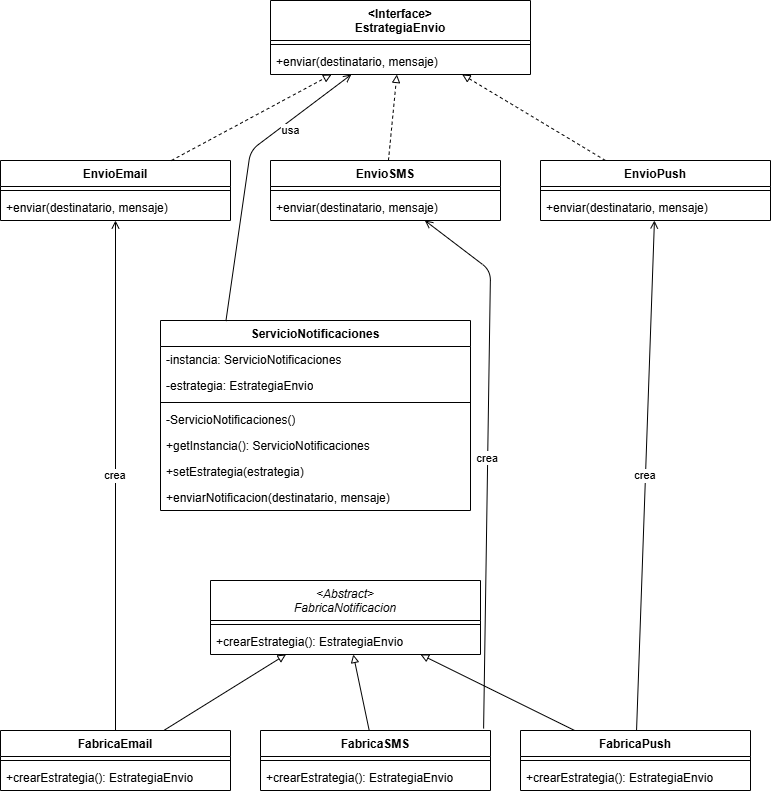

The diagram above was exported from draw.io. Its source (the exported page's mxGraphModel, read from the mxfile embedded in the PNG):
<mxGraphModel dx="1603" dy="865" grid="1" gridSize="10" guides="1" tooltips="1" connect="1" arrows="1" fold="1" page="1" pageScale="1" pageWidth="827" pageHeight="1169" math="0" shadow="0">
  <root>
    <mxCell id="0" />
    <mxCell id="1" parent="0" />
    <mxCell id="10" parent="1" style="swimlane;fontStyle=1;align=center;verticalAlign=top;childLayout=stackLayout;horizontal=1;startSize=40;horizontalStack=0;resizeParent=1;resizeParentMax=0;resizeLast=0;collapsible=1;marginBottom=0;whiteSpace=wrap;html=1;" value="&amp;lt;Interface&amp;gt;&lt;br&gt;EstrategiaEnvio" vertex="1">
      <mxGeometry height="74" width="260" x="270" as="geometry" />
    </mxCell>
    <mxCell id="11" parent="10" style="line;strokeWidth=1;fillColor=none;align=left;verticalAlign=middle;spacingTop=-1;spacingLeft=3;spacingRight=3;rotatable=0;labelPosition=right;points=[];portConstraint=eastwest;strokeColor=inherit;" value="" vertex="1">
      <mxGeometry height="8" width="260" y="40" as="geometry" />
    </mxCell>
    <mxCell id="12" parent="10" style="text;strokeColor=none;fillColor=none;align=left;verticalAlign=top;spacingLeft=4;spacingRight=4;overflow=hidden;rotatable=0;points=[[0,0.5],[1,0.5]];portConstraint=eastwest;whiteSpace=wrap;html=1;" value="+enviar(destinatario, mensaje)" vertex="1">
      <mxGeometry height="26" width="260" y="48" as="geometry" />
    </mxCell>
    <mxCell id="20" parent="1" style="swimlane;fontStyle=1;align=center;verticalAlign=top;childLayout=stackLayout;horizontal=1;startSize=26;horizontalStack=0;resizeParent=1;resizeParentMax=0;resizeLast=0;collapsible=1;marginBottom=0;whiteSpace=wrap;html=1;" value="EnvioEmail" vertex="1">
      <mxGeometry height="60" width="230" y="160" as="geometry" />
    </mxCell>
    <mxCell id="21" parent="20" style="line;strokeWidth=1;fillColor=none;align=left;verticalAlign=middle;spacingTop=-1;spacingLeft=3;spacingRight=3;rotatable=0;labelPosition=right;points=[];portConstraint=eastwest;strokeColor=inherit;" value="" vertex="1">
      <mxGeometry height="8" width="230" y="26" as="geometry" />
    </mxCell>
    <mxCell id="22" parent="20" style="text;strokeColor=none;fillColor=none;align=left;verticalAlign=top;spacingLeft=4;spacingRight=4;overflow=hidden;rotatable=0;points=[[0,0.5],[1,0.5]];portConstraint=eastwest;whiteSpace=wrap;html=1;" value="+enviar(destinatario, mensaje)" vertex="1">
      <mxGeometry height="26" width="230" y="34" as="geometry" />
    </mxCell>
    <mxCell id="30" parent="1" style="swimlane;fontStyle=1;align=center;verticalAlign=top;childLayout=stackLayout;horizontal=1;startSize=26;horizontalStack=0;resizeParent=1;resizeParentMax=0;resizeLast=0;collapsible=1;marginBottom=0;whiteSpace=wrap;html=1;" value="EnvioSMS" vertex="1">
      <mxGeometry height="60" width="230" x="270" y="160" as="geometry" />
    </mxCell>
    <mxCell id="31" parent="30" style="line;strokeWidth=1;fillColor=none;align=left;verticalAlign=middle;spacingTop=-1;spacingLeft=3;spacingRight=3;rotatable=0;labelPosition=right;points=[];portConstraint=eastwest;strokeColor=inherit;" value="" vertex="1">
      <mxGeometry height="8" width="230" y="26" as="geometry" />
    </mxCell>
    <mxCell id="32" parent="30" style="text;strokeColor=none;fillColor=none;align=left;verticalAlign=top;spacingLeft=4;spacingRight=4;overflow=hidden;rotatable=0;points=[[0,0.5],[1,0.5]];portConstraint=eastwest;whiteSpace=wrap;html=1;" value="+enviar(destinatario, mensaje)" vertex="1">
      <mxGeometry height="26" width="230" y="34" as="geometry" />
    </mxCell>
    <mxCell id="40" parent="1" style="swimlane;fontStyle=1;align=center;verticalAlign=top;childLayout=stackLayout;horizontal=1;startSize=26;horizontalStack=0;resizeParent=1;resizeParentMax=0;resizeLast=0;collapsible=1;marginBottom=0;whiteSpace=wrap;html=1;" value="EnvioPush" vertex="1">
      <mxGeometry height="60" width="230" x="540" y="160" as="geometry" />
    </mxCell>
    <mxCell id="41" parent="40" style="line;strokeWidth=1;fillColor=none;align=left;verticalAlign=middle;spacingTop=-1;spacingLeft=3;spacingRight=3;rotatable=0;labelPosition=right;points=[];portConstraint=eastwest;strokeColor=inherit;" value="" vertex="1">
      <mxGeometry height="8" width="230" y="26" as="geometry" />
    </mxCell>
    <mxCell id="42" parent="40" style="text;strokeColor=none;fillColor=none;align=left;verticalAlign=top;spacingLeft=4;spacingRight=4;overflow=hidden;rotatable=0;points=[[0,0.5],[1,0.5]];portConstraint=eastwest;whiteSpace=wrap;html=1;" value="+enviar(destinatario, mensaje)" vertex="1">
      <mxGeometry height="26" width="230" y="34" as="geometry" />
    </mxCell>
    <mxCell id="50" parent="1" style="swimlane;fontStyle=1;align=center;verticalAlign=top;childLayout=stackLayout;horizontal=1;startSize=26;horizontalStack=0;resizeParent=1;resizeParentMax=0;resizeLast=0;collapsible=1;marginBottom=0;whiteSpace=wrap;html=1;" value="ServicioNotificaciones" vertex="1">
      <mxGeometry height="190" width="310" x="160" y="320" as="geometry" />
    </mxCell>
    <mxCell id="51" parent="50" style="text;strokeColor=none;fillColor=none;align=left;verticalAlign=top;spacingLeft=4;spacingRight=4;overflow=hidden;rotatable=0;points=[[0,0.5],[1,0.5]];portConstraint=eastwest;whiteSpace=wrap;html=1;" value="-instancia: ServicioNotificaciones" vertex="1">
      <mxGeometry height="26" width="310" y="26" as="geometry" />
    </mxCell>
    <mxCell id="52" parent="50" style="text;strokeColor=none;fillColor=none;align=left;verticalAlign=top;spacingLeft=4;spacingRight=4;overflow=hidden;rotatable=0;points=[[0,0.5],[1,0.5]];portConstraint=eastwest;whiteSpace=wrap;html=1;" value="-estrategia: EstrategiaEnvio" vertex="1">
      <mxGeometry height="26" width="310" y="52" as="geometry" />
    </mxCell>
    <mxCell id="53" parent="50" style="line;strokeWidth=1;fillColor=none;align=left;verticalAlign=middle;spacingTop=-1;spacingLeft=3;spacingRight=3;rotatable=0;labelPosition=right;points=[];portConstraint=eastwest;strokeColor=inherit;" value="" vertex="1">
      <mxGeometry height="8" width="310" y="78" as="geometry" />
    </mxCell>
    <mxCell id="54" parent="50" style="text;strokeColor=none;fillColor=none;align=left;verticalAlign=top;spacingLeft=4;spacingRight=4;overflow=hidden;rotatable=0;points=[[0,0.5],[1,0.5]];portConstraint=eastwest;whiteSpace=wrap;html=1;" value="-ServicioNotificaciones()" vertex="1">
      <mxGeometry height="26" width="310" y="86" as="geometry" />
    </mxCell>
    <mxCell id="55" parent="50" style="text;strokeColor=none;fillColor=none;align=left;verticalAlign=top;spacingLeft=4;spacingRight=4;overflow=hidden;rotatable=0;points=[[0,0.5],[1,0.5]];portConstraint=eastwest;whiteSpace=wrap;html=1;" value="+getInstancia(): ServicioNotificaciones" vertex="1">
      <mxGeometry height="26" width="310" y="112" as="geometry" />
    </mxCell>
    <mxCell id="56" parent="50" style="text;strokeColor=none;fillColor=none;align=left;verticalAlign=top;spacingLeft=4;spacingRight=4;overflow=hidden;rotatable=0;points=[[0,0.5],[1,0.5]];portConstraint=eastwest;whiteSpace=wrap;html=1;" value="+setEstrategia(estrategia)" vertex="1">
      <mxGeometry height="26" width="310" y="138" as="geometry" />
    </mxCell>
    <mxCell id="57" parent="50" style="text;strokeColor=none;fillColor=none;align=left;verticalAlign=top;spacingLeft=4;spacingRight=4;overflow=hidden;rotatable=0;points=[[0,0.5],[1,0.5]];portConstraint=eastwest;whiteSpace=wrap;html=1;" value="+enviarNotificacion(destinatario, mensaje)" vertex="1">
      <mxGeometry height="26" width="310" y="164" as="geometry" />
    </mxCell>
    <mxCell id="60" parent="1" style="swimlane;fontStyle=2;align=center;verticalAlign=top;childLayout=stackLayout;horizontal=1;startSize=40;horizontalStack=0;resizeParent=1;resizeParentMax=0;resizeLast=0;collapsible=1;marginBottom=0;whiteSpace=wrap;html=1;" value="&amp;lt;Abstract&amp;gt;&lt;br&gt;FabricaNotificacion" vertex="1">
      <mxGeometry height="74" width="270" x="210" y="580" as="geometry" />
    </mxCell>
    <mxCell id="61" parent="60" style="line;strokeWidth=1;fillColor=none;align=left;verticalAlign=middle;spacingTop=-1;spacingLeft=3;spacingRight=3;rotatable=0;labelPosition=right;points=[];portConstraint=eastwest;strokeColor=inherit;" value="" vertex="1">
      <mxGeometry height="8" width="270" y="40" as="geometry" />
    </mxCell>
    <mxCell id="62" parent="60" style="text;strokeColor=none;fillColor=none;align=left;verticalAlign=top;spacingLeft=4;spacingRight=4;overflow=hidden;rotatable=0;points=[[0,0.5],[1,0.5]];portConstraint=eastwest;whiteSpace=wrap;html=1;" value="+crearEstrategia(): EstrategiaEnvio" vertex="1">
      <mxGeometry height="26" width="270" y="48" as="geometry" />
    </mxCell>
    <mxCell id="70" parent="1" style="swimlane;fontStyle=1;align=center;verticalAlign=top;childLayout=stackLayout;horizontal=1;startSize=26;horizontalStack=0;resizeParent=1;resizeParentMax=0;resizeLast=0;collapsible=1;marginBottom=0;whiteSpace=wrap;html=1;" value="FabricaEmail" vertex="1">
      <mxGeometry height="60" width="230" y="730" as="geometry" />
    </mxCell>
    <mxCell id="71" parent="70" style="line;strokeWidth=1;fillColor=none;align=left;verticalAlign=middle;spacingTop=-1;spacingLeft=3;spacingRight=3;rotatable=0;labelPosition=right;points=[];portConstraint=eastwest;strokeColor=inherit;" value="" vertex="1">
      <mxGeometry height="8" width="230" y="26" as="geometry" />
    </mxCell>
    <mxCell id="72" parent="70" style="text;strokeColor=none;fillColor=none;align=left;verticalAlign=top;spacingLeft=4;spacingRight=4;overflow=hidden;rotatable=0;points=[[0,0.5],[1,0.5]];portConstraint=eastwest;whiteSpace=wrap;html=1;" value="+crearEstrategia(): EstrategiaEnvio" vertex="1">
      <mxGeometry height="26" width="230" y="34" as="geometry" />
    </mxCell>
    <mxCell id="80" parent="1" style="swimlane;fontStyle=1;align=center;verticalAlign=top;childLayout=stackLayout;horizontal=1;startSize=26;horizontalStack=0;resizeParent=1;resizeParentMax=0;resizeLast=0;collapsible=1;marginBottom=0;whiteSpace=wrap;html=1;" value="FabricaSMS" vertex="1">
      <mxGeometry height="60" width="230" x="260" y="730" as="geometry" />
    </mxCell>
    <mxCell id="81" parent="80" style="line;strokeWidth=1;fillColor=none;align=left;verticalAlign=middle;spacingTop=-1;spacingLeft=3;spacingRight=3;rotatable=0;labelPosition=right;points=[];portConstraint=eastwest;strokeColor=inherit;" value="" vertex="1">
      <mxGeometry height="8" width="230" y="26" as="geometry" />
    </mxCell>
    <mxCell id="82" parent="80" style="text;strokeColor=none;fillColor=none;align=left;verticalAlign=top;spacingLeft=4;spacingRight=4;overflow=hidden;rotatable=0;points=[[0,0.5],[1,0.5]];portConstraint=eastwest;whiteSpace=wrap;html=1;" value="+crearEstrategia(): EstrategiaEnvio" vertex="1">
      <mxGeometry height="26" width="230" y="34" as="geometry" />
    </mxCell>
    <mxCell id="90" parent="1" style="swimlane;fontStyle=1;align=center;verticalAlign=top;childLayout=stackLayout;horizontal=1;startSize=26;horizontalStack=0;resizeParent=1;resizeParentMax=0;resizeLast=0;collapsible=1;marginBottom=0;whiteSpace=wrap;html=1;" value="FabricaPush" vertex="1">
      <mxGeometry height="60" width="230" x="520" y="730" as="geometry" />
    </mxCell>
    <mxCell id="91" parent="90" style="line;strokeWidth=1;fillColor=none;align=left;verticalAlign=middle;spacingTop=-1;spacingLeft=3;spacingRight=3;rotatable=0;labelPosition=right;points=[];portConstraint=eastwest;strokeColor=inherit;" value="" vertex="1">
      <mxGeometry height="8" width="230" y="26" as="geometry" />
    </mxCell>
    <mxCell id="92" parent="90" style="text;strokeColor=none;fillColor=none;align=left;verticalAlign=top;spacingLeft=4;spacingRight=4;overflow=hidden;rotatable=0;points=[[0,0.5],[1,0.5]];portConstraint=eastwest;whiteSpace=wrap;html=1;" value="+crearEstrategia(): EstrategiaEnvio" vertex="1">
      <mxGeometry height="26" width="230" y="34" as="geometry" />
    </mxCell>
    <mxCell id="100" edge="1" parent="1" source="20" style="endArrow=block;endFill=0;dashed=1;" target="10">
      <mxGeometry relative="1" as="geometry" />
    </mxCell>
    <mxCell id="101" edge="1" parent="1" source="30" style="endArrow=block;endFill=0;dashed=1;" target="10">
      <mxGeometry relative="1" as="geometry" />
    </mxCell>
    <mxCell id="102" edge="1" parent="1" source="40" style="endArrow=block;endFill=0;dashed=1;" target="10">
      <mxGeometry relative="1" as="geometry" />
    </mxCell>
    <mxCell id="103" edge="1" parent="1" source="50" style="endArrow=open;endFill=0;exitX=0.211;exitY=0.003;exitDx=0;exitDy=0;exitPerimeter=0;" target="10" value="usa">
      <mxGeometry relative="1" x="0.4487" y="-8" as="geometry">
        <mxPoint as="offset" />
        <Array as="points">
          <mxPoint x="250" y="150" />
        </Array>
      </mxGeometry>
    </mxCell>
    <mxCell id="104" edge="1" parent="1" source="70" style="endArrow=block;endFill=0;" target="60">
      <mxGeometry relative="1" as="geometry" />
    </mxCell>
    <mxCell id="105" edge="1" parent="1" source="80" style="endArrow=block;endFill=0;" target="60">
      <mxGeometry relative="1" as="geometry" />
    </mxCell>
    <mxCell id="106" edge="1" parent="1" source="90" style="endArrow=block;endFill=0;" target="60">
      <mxGeometry relative="1" as="geometry" />
    </mxCell>
    <mxCell id="107" edge="1" parent="1" source="70" style="endArrow=open;" target="20" value="crea">
      <mxGeometry relative="1" as="geometry" />
    </mxCell>
    <mxCell id="108" edge="1" parent="1" source="80" style="endArrow=open;exitX=0.97;exitY=-0.033;exitDx=0;exitDy=0;exitPerimeter=0;" target="30" value="crea">
      <mxGeometry relative="1" as="geometry">
        <Array as="points">
          <mxPoint x="490" y="270" />
        </Array>
      </mxGeometry>
    </mxCell>
    <mxCell id="109" edge="1" parent="1" source="90" style="endArrow=open;" target="40" value="crea">
      <mxGeometry relative="1" as="geometry" />
    </mxCell>
  </root>
</mxGraphModel>